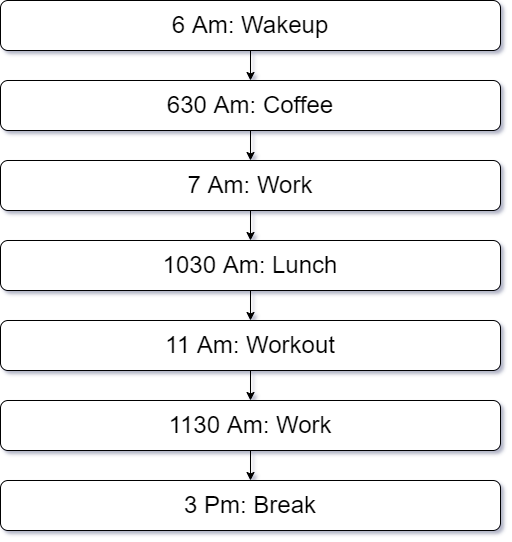

The diagram above was exported from draw.io. Its source (the exported page's mxGraphModel, read from the mxfile embedded in the PNG):
<mxGraphModel dx="2880" dy="1162" grid="1" gridSize="10" guides="1" tooltips="1" connect="1" arrows="1" fold="1" page="1" pageScale="1" pageWidth="827" pageHeight="1169" math="0" shadow="0">
  <root>
    <mxCell id="WIyWlLk6GJQsqaUBKTNV-0" />
    <mxCell id="WIyWlLk6GJQsqaUBKTNV-1" parent="WIyWlLk6GJQsqaUBKTNV-0" />
    <mxCell id="SO-f9kKKXISGBZKFCdzF-6" style="edgeStyle=orthogonalEdgeStyle;rounded=0;orthogonalLoop=1;jettySize=auto;html=1;exitX=0.5;exitY=1;exitDx=0;exitDy=0;entryX=0.5;entryY=0;entryDx=0;entryDy=0;fontSize=24;" edge="1" parent="WIyWlLk6GJQsqaUBKTNV-1" source="WIyWlLk6GJQsqaUBKTNV-3" target="SO-f9kKKXISGBZKFCdzF-1">
      <mxGeometry relative="1" as="geometry" />
    </mxCell>
    <mxCell id="WIyWlLk6GJQsqaUBKTNV-3" value="&lt;font style=&quot;font-size: 24px&quot;&gt;6 Am:&amp;nbsp;Wakeup&lt;/font&gt;" style="rounded=1;whiteSpace=wrap;html=1;fontSize=12;glass=0;strokeWidth=1;shadow=0;" parent="WIyWlLk6GJQsqaUBKTNV-1" vertex="1">
      <mxGeometry x="164" y="80" width="500" height="50" as="geometry" />
    </mxCell>
    <mxCell id="SO-f9kKKXISGBZKFCdzF-8" style="edgeStyle=orthogonalEdgeStyle;rounded=0;orthogonalLoop=1;jettySize=auto;html=1;exitX=0.5;exitY=1;exitDx=0;exitDy=0;entryX=0.5;entryY=0;entryDx=0;entryDy=0;fontSize=24;" edge="1" parent="WIyWlLk6GJQsqaUBKTNV-1" source="SO-f9kKKXISGBZKFCdzF-0" target="SO-f9kKKXISGBZKFCdzF-2">
      <mxGeometry relative="1" as="geometry" />
    </mxCell>
    <mxCell id="SO-f9kKKXISGBZKFCdzF-0" value="&lt;font style=&quot;font-size: 24px&quot;&gt;7 Am: Work&lt;/font&gt;" style="rounded=1;whiteSpace=wrap;html=1;fontSize=12;glass=0;strokeWidth=1;shadow=0;" vertex="1" parent="WIyWlLk6GJQsqaUBKTNV-1">
      <mxGeometry x="164" y="240" width="500" height="50" as="geometry" />
    </mxCell>
    <mxCell id="SO-f9kKKXISGBZKFCdzF-7" style="edgeStyle=orthogonalEdgeStyle;rounded=0;orthogonalLoop=1;jettySize=auto;html=1;exitX=0.5;exitY=1;exitDx=0;exitDy=0;entryX=0.5;entryY=0;entryDx=0;entryDy=0;fontSize=24;" edge="1" parent="WIyWlLk6GJQsqaUBKTNV-1" source="SO-f9kKKXISGBZKFCdzF-1" target="SO-f9kKKXISGBZKFCdzF-0">
      <mxGeometry relative="1" as="geometry" />
    </mxCell>
    <mxCell id="SO-f9kKKXISGBZKFCdzF-1" value="&lt;font style=&quot;font-size: 24px&quot;&gt;630 Am: Coffee&lt;/font&gt;" style="rounded=1;whiteSpace=wrap;html=1;fontSize=12;glass=0;strokeWidth=1;shadow=0;" vertex="1" parent="WIyWlLk6GJQsqaUBKTNV-1">
      <mxGeometry x="164" y="160" width="500" height="50" as="geometry" />
    </mxCell>
    <mxCell id="SO-f9kKKXISGBZKFCdzF-9" style="edgeStyle=orthogonalEdgeStyle;rounded=0;orthogonalLoop=1;jettySize=auto;html=1;exitX=0.5;exitY=1;exitDx=0;exitDy=0;entryX=0.5;entryY=0;entryDx=0;entryDy=0;fontSize=24;" edge="1" parent="WIyWlLk6GJQsqaUBKTNV-1" source="SO-f9kKKXISGBZKFCdzF-2" target="SO-f9kKKXISGBZKFCdzF-3">
      <mxGeometry relative="1" as="geometry" />
    </mxCell>
    <mxCell id="SO-f9kKKXISGBZKFCdzF-2" value="&lt;font style=&quot;font-size: 24px&quot;&gt;1030 Am: Lunch&lt;/font&gt;" style="rounded=1;whiteSpace=wrap;html=1;fontSize=12;glass=0;strokeWidth=1;shadow=0;" vertex="1" parent="WIyWlLk6GJQsqaUBKTNV-1">
      <mxGeometry x="164" y="320" width="500" height="50" as="geometry" />
    </mxCell>
    <mxCell id="SO-f9kKKXISGBZKFCdzF-10" style="edgeStyle=orthogonalEdgeStyle;rounded=0;orthogonalLoop=1;jettySize=auto;html=1;exitX=0.5;exitY=1;exitDx=0;exitDy=0;entryX=0.5;entryY=0;entryDx=0;entryDy=0;fontSize=24;" edge="1" parent="WIyWlLk6GJQsqaUBKTNV-1" source="SO-f9kKKXISGBZKFCdzF-3" target="SO-f9kKKXISGBZKFCdzF-4">
      <mxGeometry relative="1" as="geometry" />
    </mxCell>
    <mxCell id="SO-f9kKKXISGBZKFCdzF-3" value="&lt;font style=&quot;font-size: 24px&quot;&gt;11 Am: Workout&lt;/font&gt;" style="rounded=1;whiteSpace=wrap;html=1;fontSize=12;glass=0;strokeWidth=1;shadow=0;" vertex="1" parent="WIyWlLk6GJQsqaUBKTNV-1">
      <mxGeometry x="164" y="400" width="500" height="50" as="geometry" />
    </mxCell>
    <mxCell id="SO-f9kKKXISGBZKFCdzF-11" style="edgeStyle=orthogonalEdgeStyle;rounded=0;orthogonalLoop=1;jettySize=auto;html=1;exitX=0.5;exitY=1;exitDx=0;exitDy=0;entryX=0.5;entryY=0;entryDx=0;entryDy=0;fontSize=24;" edge="1" parent="WIyWlLk6GJQsqaUBKTNV-1" source="SO-f9kKKXISGBZKFCdzF-4" target="SO-f9kKKXISGBZKFCdzF-5">
      <mxGeometry relative="1" as="geometry" />
    </mxCell>
    <mxCell id="SO-f9kKKXISGBZKFCdzF-4" value="&lt;font style=&quot;font-size: 24px&quot;&gt;1130 Am: Work&lt;/font&gt;" style="rounded=1;whiteSpace=wrap;html=1;fontSize=12;glass=0;strokeWidth=1;shadow=0;" vertex="1" parent="WIyWlLk6GJQsqaUBKTNV-1">
      <mxGeometry x="164" y="480" width="500" height="50" as="geometry" />
    </mxCell>
    <mxCell id="SO-f9kKKXISGBZKFCdzF-5" value="&lt;font style=&quot;font-size: 24px&quot;&gt;3 Pm: Break&lt;/font&gt;" style="rounded=1;whiteSpace=wrap;html=1;fontSize=12;glass=0;strokeWidth=1;shadow=0;" vertex="1" parent="WIyWlLk6GJQsqaUBKTNV-1">
      <mxGeometry x="164" y="560" width="500" height="50" as="geometry" />
    </mxCell>
  </root>
</mxGraphModel>